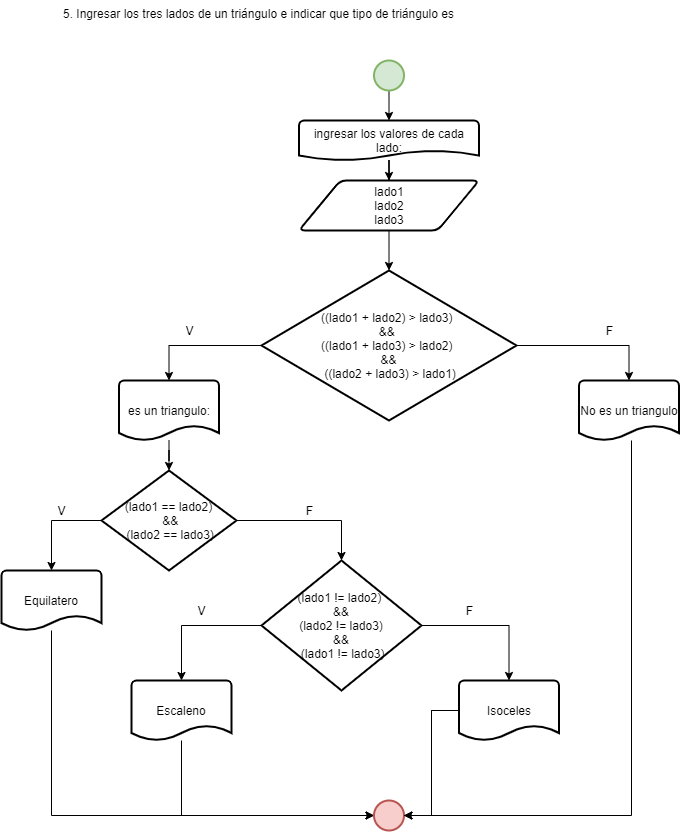

The diagram above was exported from draw.io. Its source (the exported page's mxGraphModel, read from the mxfile embedded in the PNG):
<mxGraphModel dx="868" dy="1696" grid="1" gridSize="10" guides="1" tooltips="1" connect="1" arrows="1" fold="1" page="1" pageScale="1" pageWidth="827" pageHeight="1169" math="0" shadow="0">
  <root>
    <mxCell id="0" />
    <mxCell id="1" parent="0" />
    <mxCell id="56cb_e-qlLK7MTeUtg9x-1" value="5. Ingresar los tres lados de un triángulo e indicar que tipo de triángulo es" style="text;whiteSpace=wrap;html=1;" vertex="1" parent="1">
      <mxGeometry x="190" y="-1120" width="420" height="30" as="geometry" />
    </mxCell>
    <mxCell id="56cb_e-qlLK7MTeUtg9x-6" value="" style="edgeStyle=orthogonalEdgeStyle;rounded=0;orthogonalLoop=1;jettySize=auto;html=1;" edge="1" parent="1" source="56cb_e-qlLK7MTeUtg9x-2" target="56cb_e-qlLK7MTeUtg9x-4">
      <mxGeometry relative="1" as="geometry" />
    </mxCell>
    <mxCell id="56cb_e-qlLK7MTeUtg9x-2" value="ingresar los valores de cada lado:" style="strokeWidth=2;html=1;shape=mxgraph.flowchart.document2;whiteSpace=wrap;size=0.25;" vertex="1" parent="1">
      <mxGeometry x="427.5" y="-1000" width="180" height="40" as="geometry" />
    </mxCell>
    <mxCell id="56cb_e-qlLK7MTeUtg9x-5" style="edgeStyle=orthogonalEdgeStyle;rounded=0;orthogonalLoop=1;jettySize=auto;html=1;exitX=0.5;exitY=1;exitDx=0;exitDy=0;exitPerimeter=0;entryX=0.5;entryY=0;entryDx=0;entryDy=0;entryPerimeter=0;" edge="1" parent="1" target="56cb_e-qlLK7MTeUtg9x-2">
      <mxGeometry relative="1" as="geometry">
        <mxPoint x="517.5" y="-1030" as="sourcePoint" />
      </mxGeometry>
    </mxCell>
    <mxCell id="56cb_e-qlLK7MTeUtg9x-3" value="" style="strokeWidth=2;html=1;shape=mxgraph.flowchart.start_2;whiteSpace=wrap;fillColor=#d5e8d4;strokeColor=#82b366;" vertex="1" parent="1">
      <mxGeometry x="502.5" y="-1060" width="30" height="30" as="geometry" />
    </mxCell>
    <mxCell id="56cb_e-qlLK7MTeUtg9x-8" style="edgeStyle=orthogonalEdgeStyle;rounded=0;orthogonalLoop=1;jettySize=auto;html=1;exitX=0.5;exitY=1;exitDx=0;exitDy=0;entryX=0.5;entryY=0;entryDx=0;entryDy=0;entryPerimeter=0;" edge="1" parent="1" source="56cb_e-qlLK7MTeUtg9x-4" target="56cb_e-qlLK7MTeUtg9x-7">
      <mxGeometry relative="1" as="geometry" />
    </mxCell>
    <mxCell id="56cb_e-qlLK7MTeUtg9x-4" value="lado1&lt;br&gt;lado2&lt;br&gt;lado3" style="shape=parallelogram;html=1;strokeWidth=2;perimeter=parallelogramPerimeter;whiteSpace=wrap;rounded=1;arcSize=12;size=0.23;" vertex="1" parent="1">
      <mxGeometry x="427.5" y="-940" width="180" height="50" as="geometry" />
    </mxCell>
    <mxCell id="56cb_e-qlLK7MTeUtg9x-11" style="edgeStyle=orthogonalEdgeStyle;rounded=0;orthogonalLoop=1;jettySize=auto;html=1;exitX=0;exitY=0.5;exitDx=0;exitDy=0;exitPerimeter=0;entryX=0.5;entryY=0;entryDx=0;entryDy=0;entryPerimeter=0;" edge="1" parent="1" source="56cb_e-qlLK7MTeUtg9x-7" target="56cb_e-qlLK7MTeUtg9x-9">
      <mxGeometry relative="1" as="geometry" />
    </mxCell>
    <mxCell id="56cb_e-qlLK7MTeUtg9x-15" style="edgeStyle=orthogonalEdgeStyle;rounded=0;orthogonalLoop=1;jettySize=auto;html=1;exitX=1;exitY=0.5;exitDx=0;exitDy=0;exitPerimeter=0;entryX=0.5;entryY=0;entryDx=0;entryDy=0;entryPerimeter=0;" edge="1" parent="1" source="56cb_e-qlLK7MTeUtg9x-7" target="56cb_e-qlLK7MTeUtg9x-14">
      <mxGeometry relative="1" as="geometry" />
    </mxCell>
    <mxCell id="56cb_e-qlLK7MTeUtg9x-7" value="((lado1 + lado2) &amp;gt; lado3) &lt;br&gt;&amp;amp;&amp;amp; &lt;br&gt;((lado1 + lado3) &amp;gt; lado2) &lt;br&gt;&amp;amp;&amp;amp;&lt;br&gt;&amp;nbsp;((lado2 + lado3) &amp;gt; lado1)" style="strokeWidth=2;html=1;shape=mxgraph.flowchart.decision;whiteSpace=wrap;" vertex="1" parent="1">
      <mxGeometry x="390" y="-850" width="255" height="150" as="geometry" />
    </mxCell>
    <mxCell id="56cb_e-qlLK7MTeUtg9x-13" value="" style="edgeStyle=orthogonalEdgeStyle;rounded=0;orthogonalLoop=1;jettySize=auto;html=1;" edge="1" parent="1" source="56cb_e-qlLK7MTeUtg9x-9" target="56cb_e-qlLK7MTeUtg9x-10">
      <mxGeometry relative="1" as="geometry" />
    </mxCell>
    <mxCell id="56cb_e-qlLK7MTeUtg9x-9" value="es un triangulo:" style="strokeWidth=2;html=1;shape=mxgraph.flowchart.document2;whiteSpace=wrap;size=0.25;" vertex="1" parent="1">
      <mxGeometry x="247.5" y="-740" width="100" height="60" as="geometry" />
    </mxCell>
    <mxCell id="56cb_e-qlLK7MTeUtg9x-18" style="edgeStyle=orthogonalEdgeStyle;rounded=0;orthogonalLoop=1;jettySize=auto;html=1;exitX=0;exitY=0.5;exitDx=0;exitDy=0;exitPerimeter=0;entryX=0.5;entryY=0;entryDx=0;entryDy=0;entryPerimeter=0;" edge="1" parent="1" source="56cb_e-qlLK7MTeUtg9x-10" target="56cb_e-qlLK7MTeUtg9x-17">
      <mxGeometry relative="1" as="geometry" />
    </mxCell>
    <mxCell id="56cb_e-qlLK7MTeUtg9x-20" style="edgeStyle=orthogonalEdgeStyle;rounded=0;orthogonalLoop=1;jettySize=auto;html=1;exitX=1;exitY=0.5;exitDx=0;exitDy=0;exitPerimeter=0;entryX=0.5;entryY=0;entryDx=0;entryDy=0;entryPerimeter=0;" edge="1" parent="1" source="56cb_e-qlLK7MTeUtg9x-10" target="56cb_e-qlLK7MTeUtg9x-19">
      <mxGeometry relative="1" as="geometry" />
    </mxCell>
    <mxCell id="56cb_e-qlLK7MTeUtg9x-10" value="(lado1 == lado2)&lt;br&gt;&amp;nbsp;&amp;amp;&amp;amp;&lt;br&gt;&amp;nbsp;(lado2 == lado3)" style="strokeWidth=2;html=1;shape=mxgraph.flowchart.decision;whiteSpace=wrap;" vertex="1" parent="1">
      <mxGeometry x="230" y="-650" width="135" height="100" as="geometry" />
    </mxCell>
    <mxCell id="56cb_e-qlLK7MTeUtg9x-12" value="V" style="text;html=1;align=center;verticalAlign=middle;resizable=0;points=[];autosize=1;strokeColor=none;" vertex="1" parent="1">
      <mxGeometry x="307.5" y="-800" width="20" height="20" as="geometry" />
    </mxCell>
    <mxCell id="56cb_e-qlLK7MTeUtg9x-34" style="edgeStyle=orthogonalEdgeStyle;rounded=0;orthogonalLoop=1;jettySize=auto;html=1;exitX=0;exitY=0.5;exitDx=0;exitDy=0;exitPerimeter=0;entryX=1;entryY=0.5;entryDx=0;entryDy=0;entryPerimeter=0;startArrow=none;" edge="1" parent="1" source="56cb_e-qlLK7MTeUtg9x-21" target="56cb_e-qlLK7MTeUtg9x-29">
      <mxGeometry relative="1" as="geometry" />
    </mxCell>
    <mxCell id="56cb_e-qlLK7MTeUtg9x-14" value="No es un triangulo" style="strokeWidth=2;html=1;shape=mxgraph.flowchart.document2;whiteSpace=wrap;size=0.25;" vertex="1" parent="1">
      <mxGeometry x="707.5" y="-740" width="100" height="60" as="geometry" />
    </mxCell>
    <mxCell id="56cb_e-qlLK7MTeUtg9x-16" value="F" style="text;html=1;align=center;verticalAlign=middle;resizable=0;points=[];autosize=1;strokeColor=none;" vertex="1" parent="1">
      <mxGeometry x="727.5" y="-800" width="20" height="20" as="geometry" />
    </mxCell>
    <mxCell id="56cb_e-qlLK7MTeUtg9x-36" style="edgeStyle=orthogonalEdgeStyle;rounded=0;orthogonalLoop=1;jettySize=auto;html=1;exitX=0.5;exitY=1;exitDx=0;exitDy=0;exitPerimeter=0;entryX=0;entryY=0.5;entryDx=0;entryDy=0;entryPerimeter=0;" edge="1" parent="1" source="56cb_e-qlLK7MTeUtg9x-17" target="56cb_e-qlLK7MTeUtg9x-29">
      <mxGeometry relative="1" as="geometry" />
    </mxCell>
    <mxCell id="56cb_e-qlLK7MTeUtg9x-17" value="Equilatero" style="strokeWidth=2;html=1;shape=mxgraph.flowchart.document2;whiteSpace=wrap;size=0.25;" vertex="1" parent="1">
      <mxGeometry x="130" y="-550" width="100" height="60" as="geometry" />
    </mxCell>
    <mxCell id="56cb_e-qlLK7MTeUtg9x-23" style="edgeStyle=orthogonalEdgeStyle;rounded=0;orthogonalLoop=1;jettySize=auto;html=1;exitX=0;exitY=0.5;exitDx=0;exitDy=0;exitPerimeter=0;entryX=0.5;entryY=0;entryDx=0;entryDy=0;entryPerimeter=0;" edge="1" parent="1" source="56cb_e-qlLK7MTeUtg9x-19" target="56cb_e-qlLK7MTeUtg9x-22">
      <mxGeometry relative="1" as="geometry" />
    </mxCell>
    <mxCell id="56cb_e-qlLK7MTeUtg9x-24" style="edgeStyle=orthogonalEdgeStyle;rounded=0;orthogonalLoop=1;jettySize=auto;html=1;exitX=1;exitY=0.5;exitDx=0;exitDy=0;exitPerimeter=0;entryX=0.5;entryY=0;entryDx=0;entryDy=0;entryPerimeter=0;" edge="1" parent="1" source="56cb_e-qlLK7MTeUtg9x-19" target="56cb_e-qlLK7MTeUtg9x-21">
      <mxGeometry relative="1" as="geometry" />
    </mxCell>
    <mxCell id="56cb_e-qlLK7MTeUtg9x-19" value="(lado1 != lado2) &lt;br&gt;&amp;amp;&amp;amp;&lt;br&gt;&amp;nbsp;(lado2 != lado3) &lt;br&gt;&amp;amp;&amp;amp;&lt;br&gt;&amp;nbsp;(lado1 != lado3)" style="strokeWidth=2;html=1;shape=mxgraph.flowchart.decision;whiteSpace=wrap;" vertex="1" parent="1">
      <mxGeometry x="390" y="-560" width="160" height="130" as="geometry" />
    </mxCell>
    <mxCell id="56cb_e-qlLK7MTeUtg9x-33" style="edgeStyle=orthogonalEdgeStyle;rounded=0;orthogonalLoop=1;jettySize=auto;html=1;exitX=0;exitY=0.5;exitDx=0;exitDy=0;exitPerimeter=0;entryX=1;entryY=0.5;entryDx=0;entryDy=0;entryPerimeter=0;" edge="1" parent="1" source="56cb_e-qlLK7MTeUtg9x-21" target="56cb_e-qlLK7MTeUtg9x-29">
      <mxGeometry relative="1" as="geometry" />
    </mxCell>
    <mxCell id="56cb_e-qlLK7MTeUtg9x-32" style="edgeStyle=orthogonalEdgeStyle;rounded=0;orthogonalLoop=1;jettySize=auto;html=1;exitX=0.5;exitY=1;exitDx=0;exitDy=0;exitPerimeter=0;entryX=0;entryY=0.5;entryDx=0;entryDy=0;entryPerimeter=0;" edge="1" parent="1" source="56cb_e-qlLK7MTeUtg9x-22" target="56cb_e-qlLK7MTeUtg9x-29">
      <mxGeometry relative="1" as="geometry" />
    </mxCell>
    <mxCell id="56cb_e-qlLK7MTeUtg9x-22" value="Escaleno" style="strokeWidth=2;html=1;shape=mxgraph.flowchart.document2;whiteSpace=wrap;size=0.25;" vertex="1" parent="1">
      <mxGeometry x="260" y="-440" width="100" height="60" as="geometry" />
    </mxCell>
    <mxCell id="56cb_e-qlLK7MTeUtg9x-25" value="V" style="text;html=1;align=center;verticalAlign=middle;resizable=0;points=[];autosize=1;strokeColor=none;" vertex="1" parent="1">
      <mxGeometry x="320" y="-520" width="20" height="20" as="geometry" />
    </mxCell>
    <mxCell id="56cb_e-qlLK7MTeUtg9x-26" value="V" style="text;html=1;align=center;verticalAlign=middle;resizable=0;points=[];autosize=1;strokeColor=none;" vertex="1" parent="1">
      <mxGeometry x="180" y="-620" width="20" height="20" as="geometry" />
    </mxCell>
    <mxCell id="56cb_e-qlLK7MTeUtg9x-27" value="F" style="text;html=1;align=center;verticalAlign=middle;resizable=0;points=[];autosize=1;strokeColor=none;" vertex="1" parent="1">
      <mxGeometry x="587.5" y="-520" width="20" height="20" as="geometry" />
    </mxCell>
    <mxCell id="56cb_e-qlLK7MTeUtg9x-28" value="F" style="text;html=1;align=center;verticalAlign=middle;resizable=0;points=[];autosize=1;strokeColor=none;" vertex="1" parent="1">
      <mxGeometry x="427.5" y="-620" width="20" height="20" as="geometry" />
    </mxCell>
    <mxCell id="56cb_e-qlLK7MTeUtg9x-29" value="" style="strokeWidth=2;html=1;shape=mxgraph.flowchart.start_2;whiteSpace=wrap;fillColor=#f8cecc;strokeColor=#b85450;" vertex="1" parent="1">
      <mxGeometry x="502.5" y="-320" width="30" height="30" as="geometry" />
    </mxCell>
    <mxCell id="56cb_e-qlLK7MTeUtg9x-21" value="Isoceles" style="strokeWidth=2;html=1;shape=mxgraph.flowchart.document2;whiteSpace=wrap;size=0.25;" vertex="1" parent="1">
      <mxGeometry x="587.5" y="-440" width="100" height="60" as="geometry" />
    </mxCell>
    <mxCell id="56cb_e-qlLK7MTeUtg9x-35" value="" style="edgeStyle=orthogonalEdgeStyle;rounded=0;orthogonalLoop=1;jettySize=auto;html=1;exitX=0.525;exitY=1;exitDx=0;exitDy=0;exitPerimeter=0;entryX=1;entryY=0.5;entryDx=0;entryDy=0;entryPerimeter=0;endArrow=none;" edge="1" parent="1" source="56cb_e-qlLK7MTeUtg9x-14" target="56cb_e-qlLK7MTeUtg9x-29">
      <mxGeometry relative="1" as="geometry">
        <mxPoint x="707.5" y="-710" as="sourcePoint" />
        <mxPoint x="532.5" y="-305" as="targetPoint" />
      </mxGeometry>
    </mxCell>
  </root>
</mxGraphModel>